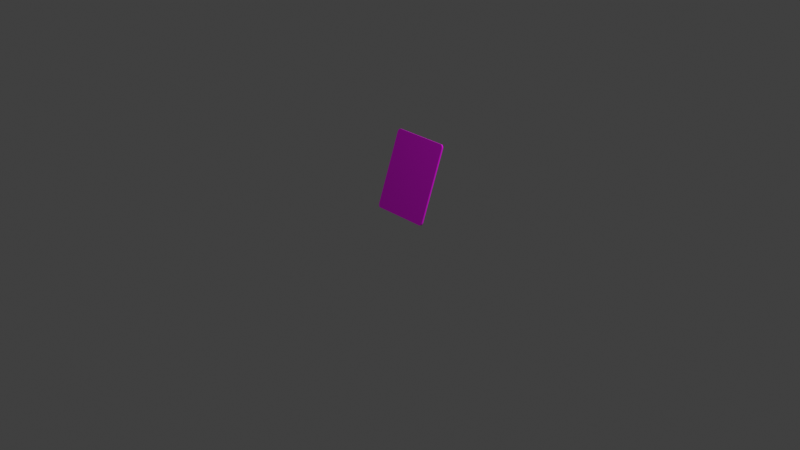 # Source: cardDesign.blend  (saved by Blender 4.2.66; exported with 4.5.12 LTS)
import bpy
from mathutils import Matrix  # noqa: F401  (used for matrix-valued properties, if any)

bpy.ops.wm.read_factory_settings(use_empty=True)
scene = bpy.context.scene
scene.name = 'Scene'

# ---- collections
col_collection = bpy.data.collections.new('Collection'); scene.collection.children.link(col_collection)

# ---- images (referenced by path relative to the original .blend; pixels are not part of the script)
import os
ASSET_DIR = os.environ.get("B2B_ASSET_DIR", "")  # directory of the original .blend (textures are referenced by path, not embedded)
HERE = os.path.dirname(os.path.abspath(__file__))  # packed textures are extracted next to this script under _unpacked/

def load_image(name, relpath, width, height, colorspace="sRGB"):
    """Load a texture the original file referenced (path relative to the .blend, or extracted next to this script)."""
    p = next((c for c in (os.path.join(HERE, relpath), os.path.join(ASSET_DIR, relpath)) if relpath and os.path.exists(c)), "")
    if p:
        img = bpy.data.images.load(p, check_existing=True)
        img.name = name
    else:  # same state as the original file: an image datablock whose file is absent (Cycles renders it pink)
        img = bpy.data.images.new(name, width, height)
        img.source = "FILE"
        img.filepath = "//" + (relpath or name)
    img.colorspace_settings.name = colorspace
    return img
img_vintageplayingcardtexturemap4096_png = load_image('VintagePlayingCardTextureMap4096.png', 'VintagePlayingCardTextureMap4096.png', 1024, 1024, 'sRGB')

# ---- materials (node trees are filled in below, after node groups)
mat_backside = bpy.data.materials.new('backside')
mat_backside.alpha_threshold = 0.0
mat_backside.use_transparent_shadow = False
mat_backside.roughness = 0.5
mat_backside.line_color = (0.0, 0.0, 0.0, 1.0)

# ---- material node trees
mat_backside.use_nodes = True; mat_backside.node_tree.nodes.clear()
_N = mat_backside.node_tree.nodes; _L = mat_backside.node_tree.links
n0 = _N.new('ShaderNodeOutputMaterial'); n0.name = 'Material Output'; n0.location = (300, 300)
n1 = _N.new('ShaderNodeBsdfPrincipled'); n1.name = 'Principled BSDF'; n1.location = (10, 300)
n1.inputs[3].default_value = 1.45
n2 = _N.new('ShaderNodeTexImage'); n2.name = 'Image Texture'; n2.location = (-280, 260)
n2.image = img_vintageplayingcardtexturemap4096_png
_L.new(n1.outputs[0], n0.inputs[0])
_L.new(n2.outputs[0], n1.inputs[0])
n0.is_active_output = True

# ---- world
world_world = bpy.data.worlds.new('World'); scene.world = world_world
world_world.use_nodes = True; world_world.node_tree.nodes.clear()
_N = world_world.node_tree.nodes; _L = world_world.node_tree.links
n0 = _N.new('ShaderNodeOutputWorld'); n0.name = 'World Output'; n0.location = (300, 300)
n1 = _N.new('ShaderNodeBackground'); n1.name = 'Background'; n1.location = (10, 300)
n1.inputs[0].default_value = (0.05088, 0.05088, 0.05088, 1.0)
_L.new(n1.outputs[0], n0.inputs[0])
n0.is_active_output = True
world_world.color = (0.05088, 0.05088, 0.05088)
world_world.sun_shadow_jitter_overblur = 0.0

# ---- cameras
cam_camera = bpy.data.cameras.new('Camera')
cam_camera.clip_end = 100.0
cam_camera.ortho_scale = 7.314

# ---- lights
light_light = bpy.data.lights.new('Light', 'POINT')
light_light.energy = 1000.0
light_light.shadow_soft_size = 0.1

# ---- meshes
me_cube = bpy.data.meshes.new('Cube')
me_cube.from_pydata([(0.9066, 1.0, 1.0), (1.0, 1.0, 0.9066), (0.9212, 1.0, 0.9989), (0.9355, 1.0, 0.9954), (0.949, 1.0, 0.9898), (0.9615, 1.0, 0.9822), (0.9727, 1.0, 0.9727), (0.9822, 1.0, 0.9615), (0.9898, 1.0, 0.949), (0.9954, 1.0, 0.9355), (0.9989, 1.0, 0.9212), (1.0, 1.0, -0.9066), (0.9066, 1.0, -1.0), (0.9989, 1.0, -0.9212), (0.9954, 1.0, -0.9355), (0.9898, 1.0, -0.949), (0.9822, 1.0, -0.9615), (0.9727, 1.0, -0.9727), (0.9615, 1.0, -0.9822), (0.949, 1.0, -0.9898), (0.9355, 1.0, -0.9954), (0.9212, 1.0, -0.9989), (1.0, -1.0, 0.9066), (0.9066, -1.0, 1.0), (0.9989, -1.0, 0.9212), (0.9954, -1.0, 0.9355), (0.9898, -1.0, 0.949), (0.9822, -1.0, 0.9615), (0.9727, -1.0, 0.9727), (0.9615, -1.0, 0.9822), (0.949, -1.0, 0.9898), (0.9355, -1.0, 0.9954), (0.9212, -1.0, 0.9989), (0.9066, -1.0, -1.0), (1.0, -1.0, -0.9066), (0.9212, -1.0, -0.9989), (0.9355, -1.0, -0.9954), (0.949, -1.0, -0.9898), (0.9615, -1.0, -0.9822), (0.9727, -1.0, -0.9727), (0.9822, -1.0, -0.9615), (0.9898, -1.0, -0.949), (0.9954, -1.0, -0.9355), (0.9989, -1.0, -0.9212), (-1.0, 1.0, 0.9066), (-0.9066, 1.0, 1.0), (-0.9989, 1.0, 0.9212), (-0.9954, 1.0, 0.9355), (-0.9898, 1.0, 0.949), (-0.9822, 1.0, 0.9615), (-0.9727, 1.0, 0.9727), (-0.9615, 1.0, 0.9822), (-0.949, 1.0, 0.9898), (-0.9355, 1.0, 0.9954), (-0.9212, 1.0, 0.9989), (-0.9066, 1.0, -1.0), (-1.0, 1.0, -0.9066), (-0.9212, 1.0, -0.9989), (-0.9355, 1.0, -0.9954), (-0.949, 1.0, -0.9898), (-0.9615, 1.0, -0.9822), (-0.9727, 1.0, -0.9727), (-0.9822, 1.0, -0.9615), (-0.9898, 1.0, -0.949), (-0.9954, 1.0, -0.9355), (-0.9989, 1.0, -0.9212), (-0.9066, -1.0, 1.0), (-1.0, -1.0, 0.9066), (-0.9212, -1.0, 0.9989), (-0.9355, -1.0, 0.9954), (-0.949, -1.0, 0.9898), (-0.9615, -1.0, 0.9822), (-0.9727, -1.0, 0.9727), (-0.9822, -1.0, 0.9615), (-0.9898, -1.0, 0.949), (-0.9954, -1.0, 0.9355), (-0.9989, -1.0, 0.9212), (-1.0, -1.0, -0.9066), (-0.9066, -1.0, -1.0), (-0.9989, -1.0, -0.9212), (-0.9954, -1.0, -0.9355), (-0.9898, -1.0, -0.949), (-0.9822, -1.0, -0.9615), (-0.9727, -1.0, -0.9727), (-0.9615, -1.0, -0.9822), (-0.949, -1.0, -0.9898), (-0.9355, -1.0, -0.9954), (-0.9212, -1.0, -0.9989)], [], [(55, 12, 33, 78), (77, 67, 44, 56), (33, 35, 36, 37, 38, 39, 40, 41, 42, 43, 34, 22, 24, 25, 26, 27, 28, 29, 30, 31, 32, 23, 66, 68, 69, 70, 71, 72, 73, 74, 75, 76, 67, 77, 79, 80, 81, 82, 83, 84, 85, 86, 87, 78), (0, 45, 66, 23), (11, 1, 22, 34), (55, 78, 87, 57), (57, 87, 86, 58), (58, 86, 85, 59), (59, 85, 84, 60), (60, 84, 83, 61), (61, 83, 82, 62), (62, 82, 81, 63), (63, 81, 80, 64), (64, 80, 79, 65), (65, 79, 77, 56), (0, 23, 32, 2), (2, 32, 31, 3), (3, 31, 30, 4), (4, 30, 29, 5), (5, 29, 28, 6), (6, 28, 27, 7), (7, 27, 26, 8), (8, 26, 25, 9), (9, 25, 24, 10), (10, 24, 22, 1), (66, 45, 54, 68), (68, 54, 53, 69), (69, 53, 52, 70), (70, 52, 51, 71), (71, 51, 50, 72), (72, 50, 49, 73), (73, 49, 48, 74), (74, 48, 47, 75), (75, 47, 46, 76), (76, 46, 44, 67), (33, 12, 21, 35), (35, 21, 20, 36), (36, 20, 19, 37), (37, 19, 18, 38), (38, 18, 17, 39), (39, 17, 16, 40), (40, 16, 15, 41), (41, 15, 14, 42), (42, 14, 13, 43), (43, 13, 11, 34), (55, 57, 58, 59, 60, 61, 62, 63, 64, 65, 56, 44, 46, 47, 48, 49, 50, 51, 52, 53, 54, 45, 0, 2, 3, 4, 5, 6, 7, 8, 9, 10, 1, 11, 13, 14, 15, 16, 17, 18, 19, 20, 21, 12)])
_uv = me_cube.uv_layers.new(name='UVMap')
_uv.uv.foreach_set('vector', [0.5866, 0.002805, 0.5866, 0.05579, 0.2533, 0.05579, 0.2533, 0.002805, 0.6511, 0.3333, 0.3489, 0.3333, 0.3489, 6.473e-09, 0.6511, 2.929e-08, 0.5661, 0.1875, 0.5662, 0.1869, 0.5665, 0.1862, 0.5669, 0.1855, 0.5674, 0.185, 0.5681, 0.1844, 0.5689, 0.184, 0.5698, 0.1836, 0.5708, 0.1833, 0.5718, 0.1832, 0.5728, 0.1831, 0.7036, 0.1818, 0.7047, 0.1818, 0.7057, 0.182, 0.7067, 0.1822, 0.7076, 0.1826, 0.7084, 0.183, 0.7091, 0.1835, 0.7096, 0.1841, 0.71, 0.1847, 0.7103, 0.1854, 0.7104, 0.1861, 0.7112, 0.271, 0.7111, 0.2717, 0.7109, 0.2723, 0.7105, 0.273, 0.7099, 0.2736, 0.7092, 0.2741, 0.7084, 0.2746, 0.7075, 0.2749, 0.7066, 0.2752, 0.7055, 0.2754, 0.7045, 0.2754, 0.5737, 0.2767, 0.5727, 0.2767, 0.5716, 0.2766, 0.5706, 0.2763, 0.5697, 0.2759, 0.5689, 0.2755, 0.5682, 0.275, 0.5677, 0.2744, 0.5673, 0.2738, 0.567, 0.2731, 0.5669, 0.2724, 0.3509, 0.04211, 0.3509, 0.009969, 0.01758, 0.009969, 0.01758, 0.04211, 0.5951, 0.06589, 0.2929, 0.06589, 0.2929, 0.01484, 0.5951, 0.01484, 0.6667, 0.3489, 0.3333, 0.3489, 0.3333, 0.3465, 0.6667, 0.3465, 0.6667, 0.3465, 0.3333, 0.3465, 0.3333, 0.3441, 0.6667, 0.3441, 0.6667, 0.3441, 0.3333, 0.3441, 0.3333, 0.3418, 0.6667, 0.3418, 0.6667, 0.3418, 0.3333, 0.3418, 0.3333, 0.3397, 0.6667, 0.3397, 0.6667, 0.3397, 0.3333, 0.3397, 0.3333, 0.3333, 0.6667, 0.3333, 0.6667, 3.046e-08, 0.6667, 0.3333, 0.6603, 0.3333, 0.6603, 2.998e-08, 0.6603, 2.998e-08, 0.6603, 0.3333, 0.6582, 0.3333, 0.6582, 2.982e-08, 0.6582, 2.982e-08, 0.6582, 0.3333, 0.6559, 0.3333, 0.6559, 2.965e-08, 0.6559, 2.965e-08, 0.6559, 0.3333, 0.6535, 0.3333, 0.6535, 2.947e-08, 0.6535, 2.947e-08, 0.6535, 0.3333, 0.6511, 0.3333, 0.6511, 2.929e-08, 0.3333, 0.01556, 3.856e-08, 0.01556, 3.875e-08, 0.01313, 0.3333, 0.01313, 0.3333, 0.01313, 3.875e-08, 0.01313, 3.892e-08, 0.01075, 0.3333, 0.01075, 0.3333, 0.01075, 3.892e-08, 0.01075, 3.909e-08, 0.008497, 0.3333, 0.008497, 0.3333, 0.008497, 3.909e-08, 0.008497, 3.925e-08, 0.006415, 0.3333, 0.006415, 0.3333, 0.006415, 3.925e-08, 0.006415, 3.974e-08, 3e-15, 0.3333, 2.517e-08, 3.975e-09, 1.0, 2.914e-08, 0.6667, 0.006415, 0.6667, 0.006415, 1.0, 0.006415, 1.0, 0.006415, 0.6667, 0.008497, 0.6667, 0.008497, 1.0, 0.008497, 1.0, 0.008497, 0.6667, 0.01075, 0.6667, 0.01075, 1.0, 0.01075, 1.0, 0.01075, 0.6667, 0.01313, 0.6667, 0.01313, 1.0, 0.01313, 1.0, 0.01313, 0.6667, 0.01556, 0.6667, 0.01556, 1.0, 1.575e-08, 0.3178, 0.3333, 0.3178, 0.3333, 0.3202, 1.556e-08, 0.3202, 1.556e-08, 0.3202, 0.3333, 0.3202, 0.3333, 0.3226, 1.538e-08, 0.3226, 1.538e-08, 0.3226, 0.3333, 0.3226, 0.3333, 0.3248, 1.521e-08, 0.3248, 1.521e-08, 0.3248, 0.3333, 0.3248, 0.3333, 0.3269, 1.505e-08, 0.3269, 1.505e-08, 0.3269, 0.3333, 0.3269, 0.3333, 0.3333, 1.457e-08, 0.3333, 0.3333, 0.3333, 0.3333, 5.298e-09, 0.3397, 5.782e-09, 0.3397, 0.3333, 0.3397, 0.3333, 0.3397, 5.782e-09, 0.3418, 5.939e-09, 0.3418, 0.3333, 0.3418, 0.3333, 0.3418, 5.939e-09, 0.3441, 6.11e-09, 0.3441, 0.3333, 0.3441, 0.3333, 0.3441, 6.11e-09, 0.3465, 6.289e-09, 0.3465, 0.3333, 0.3465, 0.3333, 0.3465, 6.289e-09, 0.3489, 6.473e-09, 0.3489, 0.3333, 0.3333, 0.6511, 0.6667, 0.6511, 0.6667, 0.6535, 0.3333, 0.6535, 0.3333, 0.6535, 0.6667, 0.6535, 0.6667, 0.6559, 0.3333, 0.6559, 0.3333, 0.6559, 0.6667, 0.6559, 0.6667, 0.6582, 0.3333, 0.6582, 0.3333, 0.6582, 0.6667, 0.6582, 0.6667, 0.6603, 0.3333, 0.6603, 0.3333, 0.6603, 0.6667, 0.6603, 0.6667, 0.6667, 0.3333, 0.6667, 0.3333, 0.6667, 0.3333, 1.0, 0.3269, 1.0, 0.3269, 0.6667, 0.3269, 0.6667, 0.3269, 1.0, 0.3248, 1.0, 0.3248, 0.6667, 0.3248, 0.6667, 0.3248, 1.0, 0.3226, 1.0, 0.3226, 0.6667, 0.3226, 0.6667, 0.3226, 1.0, 0.3202, 1.0, 0.3202, 0.6667, 0.3202, 0.6667, 0.3202, 1.0, 0.3178, 1.0, 0.3178, 0.6667, 0.1047, 0.6347, 0.1054, 0.6348, 0.1061, 0.635, 0.1068, 0.6354, 0.1074, 0.6359, 0.1079, 0.6365, 0.1083, 0.6372, 0.1087, 0.638, 0.1089, 0.6389, 0.1091, 0.6398, 0.1091, 0.6408, 0.1081, 0.7583, 0.108, 0.7593, 0.1079, 0.7602, 0.1076, 0.7611, 0.1072, 0.7619, 0.1068, 0.7626, 0.1062, 0.7632, 0.1056, 0.7637, 0.105, 0.7641, 0.1043, 0.7643, 0.1036, 0.7643, 0.01708, 0.7629, 0.01638, 0.7628, 0.01571, 0.7626, 0.01506, 0.7622, 0.01447, 0.7617, 0.01395, 0.7611, 0.0135, 0.7604, 0.01314, 0.7595, 0.01288, 0.7587, 0.01273, 0.7577, 0.01268, 0.7568, 0.01372, 0.6392, 0.01378, 0.6383, 0.01395, 0.6374, 0.01423, 0.6365, 0.0146, 0.6357, 0.01506, 0.635, 0.0156, 0.6344, 0.0162, 0.6339, 0.01685, 0.6335, 0.01753, 0.6333, 0.01822, 0.6333])
me_cube.materials.append(mat_backside)
me_cube.use_mirror_vertex_groups = False
me_cube.update()

# ---- objects
ob_cube = bpy.data.objects.new('Cube', me_cube)
ob_light = bpy.data.objects.new('Light', light_light)
ob_camera = bpy.data.objects.new('Camera', cam_camera)

# ---- transforms, parenting, visibility, modifiers, constraints
ob_cube.location = (0.0, 0.1531, 0.4185)
ob_cube.rotation_euler = (-0.3491, 0.0, 0.0)
ob_cube.scale = (0.315, 0.01, 0.42)
ob_cube.lock_rotations_4d = False
ob_cube.empty_display_type = 'ARROWS'
ob_cube.lineart.crease_threshold = 0.0
ob_light.location = (4.076, 1.005, 5.904)
ob_light.rotation_euler = (0.6503, 0.05522, 1.866)
ob_light.lock_rotations_4d = False
ob_light.empty_display_type = 'ARROWS'
ob_light.color = (0.0, 0.0, 0.0, 0.0)
ob_light.lineart.crease_threshold = 0.0
ob_camera.location = (7.359, -6.926, 4.958)
ob_camera.rotation_euler = (1.109, 0.0, 0.8149)
ob_camera.lock_rotations_4d = False
ob_camera.empty_display_type = 'ARROWS'
ob_camera.color = (0.0, 0.0, 0.0, 0.0)
ob_camera.display_type = 'WIRE'
ob_camera.lineart.crease_threshold = 0.0

# ---- collection membership
col_collection.objects.link(ob_cube)
col_collection.objects.link(ob_light)
col_collection.objects.link(ob_camera)

# ---- scene / render settings (as saved in the file)
scene.camera = ob_camera
scene.frame_start = 1; scene.frame_end = 250; scene.frame_set(1)
scene.render.engine = 'BLENDER_EEVEE_NEXT'
scene.view_settings.view_transform = 'Standard'
bpy.context.view_layer.update()
